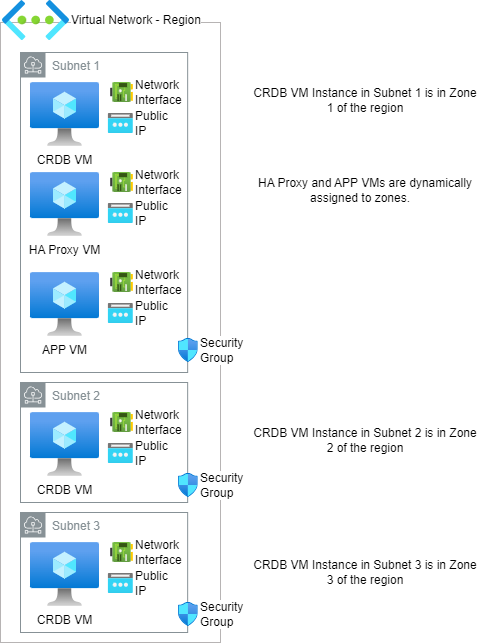

The diagram above was exported from draw.io. Its source (the exported page's mxGraphModel, read from the mxfile embedded in the PNG):
<mxGraphModel dx="1167" dy="641" grid="1" gridSize="10" guides="1" tooltips="1" connect="1" arrows="1" fold="1" page="1" pageScale="1" pageWidth="1100" pageHeight="850" math="0" shadow="0">
  <root>
    <mxCell id="0" />
    <mxCell id="1" parent="0" />
    <mxCell id="9i-m1WFjIOlGrp2yeK7Q-132" value="" style="group" parent="1" connectable="0" vertex="1">
      <mxGeometry x="82" y="88" width="488" height="642" as="geometry" />
    </mxCell>
    <mxCell id="9i-m1WFjIOlGrp2yeK7Q-12" value="" style="group" parent="9i-m1WFjIOlGrp2yeK7Q-132" connectable="0" vertex="1">
      <mxGeometry x="28" y="42" width="460" height="600" as="geometry" />
    </mxCell>
    <mxCell id="9i-m1WFjIOlGrp2yeK7Q-100" value="" style="group" parent="9i-m1WFjIOlGrp2yeK7Q-12" connectable="0" vertex="1">
      <mxGeometry x="-30" y="-20" width="220" height="620" as="geometry" />
    </mxCell>
    <mxCell id="9i-m1WFjIOlGrp2yeK7Q-16" value="" style="rounded=0;whiteSpace=wrap;html=1;strokeColor=#b7b4b4;fillColor=none;" parent="9i-m1WFjIOlGrp2yeK7Q-100" vertex="1">
      <mxGeometry width="220" height="620" as="geometry" />
    </mxCell>
    <mxCell id="9i-m1WFjIOlGrp2yeK7Q-39" value="" style="group" parent="9i-m1WFjIOlGrp2yeK7Q-100" connectable="0" vertex="1">
      <mxGeometry x="20" y="30" width="179.76" height="320" as="geometry" />
    </mxCell>
    <mxCell id="9i-m1WFjIOlGrp2yeK7Q-8" value="Subnet 1" style="sketch=0;outlineConnect=0;gradientColor=none;html=1;whiteSpace=wrap;fontSize=12;fontStyle=0;shape=mxgraph.aws4.group;grIcon=mxgraph.aws4.group_subnet;strokeColor=#879196;fillColor=none;verticalAlign=top;align=left;spacingLeft=30;fontColor=#879196;dashed=0;" parent="9i-m1WFjIOlGrp2yeK7Q-39" vertex="1">
      <mxGeometry width="167.16" height="320" as="geometry" />
    </mxCell>
    <mxCell id="9i-m1WFjIOlGrp2yeK7Q-11" value="" style="group" parent="9i-m1WFjIOlGrp2yeK7Q-39" connectable="0" vertex="1">
      <mxGeometry x="10" y="30" width="102.84000000000003" height="64" as="geometry" />
    </mxCell>
    <mxCell id="9i-m1WFjIOlGrp2yeK7Q-2" value="Network Interface" style="image;aspect=fixed;html=1;points=[];align=left;fontSize=12;image=img/lib/azure2/networking/Network_Interfaces.svg;whiteSpace=wrap;labelPosition=right;verticalLabelPosition=middle;verticalAlign=middle;" parent="9i-m1WFjIOlGrp2yeK7Q-11" vertex="1">
      <mxGeometry x="80.16999999999996" width="22.67" height="20" as="geometry" />
    </mxCell>
    <mxCell id="9i-m1WFjIOlGrp2yeK7Q-3" value="Public IP" style="image;aspect=fixed;html=1;points=[];align=left;fontSize=12;image=img/lib/azure2/networking/Public_IP_Addresses.svg;labelPosition=right;verticalLabelPosition=middle;verticalAlign=middle;whiteSpace=wrap;" parent="9i-m1WFjIOlGrp2yeK7Q-11" vertex="1">
      <mxGeometry x="77.84000000000003" y="31" width="25" height="20" as="geometry" />
    </mxCell>
    <mxCell id="9i-m1WFjIOlGrp2yeK7Q-6" value="CRDB VM" style="image;aspect=fixed;html=1;points=[];align=center;fontSize=12;image=img/lib/azure2/compute/Virtual_Machine.svg;" parent="9i-m1WFjIOlGrp2yeK7Q-11" vertex="1">
      <mxGeometry width="69" height="64" as="geometry" />
    </mxCell>
    <mxCell id="9i-m1WFjIOlGrp2yeK7Q-31" value="" style="group" parent="9i-m1WFjIOlGrp2yeK7Q-39" connectable="0" vertex="1">
      <mxGeometry x="10" y="120" width="102.84000000000003" height="64" as="geometry" />
    </mxCell>
    <mxCell id="9i-m1WFjIOlGrp2yeK7Q-32" value="Network Interface" style="image;aspect=fixed;html=1;points=[];align=left;fontSize=12;image=img/lib/azure2/networking/Network_Interfaces.svg;whiteSpace=wrap;labelPosition=right;verticalLabelPosition=middle;verticalAlign=middle;" parent="9i-m1WFjIOlGrp2yeK7Q-31" vertex="1">
      <mxGeometry x="80.16999999999996" width="22.67" height="20" as="geometry" />
    </mxCell>
    <mxCell id="9i-m1WFjIOlGrp2yeK7Q-33" value="Public IP" style="image;aspect=fixed;html=1;points=[];align=left;fontSize=12;image=img/lib/azure2/networking/Public_IP_Addresses.svg;labelPosition=right;verticalLabelPosition=middle;verticalAlign=middle;whiteSpace=wrap;" parent="9i-m1WFjIOlGrp2yeK7Q-31" vertex="1">
      <mxGeometry x="77.84000000000003" y="31" width="25" height="20" as="geometry" />
    </mxCell>
    <mxCell id="9i-m1WFjIOlGrp2yeK7Q-34" value="HA Proxy VM" style="image;aspect=fixed;html=1;points=[];align=center;fontSize=12;image=img/lib/azure2/compute/Virtual_Machine.svg;" parent="9i-m1WFjIOlGrp2yeK7Q-31" vertex="1">
      <mxGeometry width="69" height="64" as="geometry" />
    </mxCell>
    <mxCell id="9i-m1WFjIOlGrp2yeK7Q-35" value="" style="group" parent="9i-m1WFjIOlGrp2yeK7Q-39" connectable="0" vertex="1">
      <mxGeometry x="10" y="220" width="102.84000000000003" height="64" as="geometry" />
    </mxCell>
    <mxCell id="9i-m1WFjIOlGrp2yeK7Q-36" value="Network Interface" style="image;aspect=fixed;html=1;points=[];align=left;fontSize=12;image=img/lib/azure2/networking/Network_Interfaces.svg;whiteSpace=wrap;labelPosition=right;verticalLabelPosition=middle;verticalAlign=middle;" parent="9i-m1WFjIOlGrp2yeK7Q-35" vertex="1">
      <mxGeometry x="80.16999999999996" width="22.67" height="20" as="geometry" />
    </mxCell>
    <mxCell id="9i-m1WFjIOlGrp2yeK7Q-37" value="Public IP" style="image;aspect=fixed;html=1;points=[];align=left;fontSize=12;image=img/lib/azure2/networking/Public_IP_Addresses.svg;labelPosition=right;verticalLabelPosition=middle;verticalAlign=middle;whiteSpace=wrap;" parent="9i-m1WFjIOlGrp2yeK7Q-35" vertex="1">
      <mxGeometry x="77.84000000000003" y="31" width="25" height="20" as="geometry" />
    </mxCell>
    <mxCell id="9i-m1WFjIOlGrp2yeK7Q-38" value="APP VM" style="image;aspect=fixed;html=1;points=[];align=center;fontSize=12;image=img/lib/azure2/compute/Virtual_Machine.svg;" parent="9i-m1WFjIOlGrp2yeK7Q-35" vertex="1">
      <mxGeometry width="69" height="64" as="geometry" />
    </mxCell>
    <mxCell id="9i-m1WFjIOlGrp2yeK7Q-7" value="Security Group" style="image;aspect=fixed;html=1;points=[];align=left;fontSize=12;image=img/lib/azure2/networking/Network_Security_Groups.svg;whiteSpace=wrap;shadow=1;labelPosition=right;verticalLabelPosition=middle;verticalAlign=middle;" parent="9i-m1WFjIOlGrp2yeK7Q-39" vertex="1">
      <mxGeometry x="158" y="286" width="19.76" height="24" as="geometry" />
    </mxCell>
    <mxCell id="9i-m1WFjIOlGrp2yeK7Q-55" value="" style="group" parent="9i-m1WFjIOlGrp2yeK7Q-100" connectable="0" vertex="1">
      <mxGeometry x="20" y="360" width="179.76" height="120" as="geometry" />
    </mxCell>
    <mxCell id="9i-m1WFjIOlGrp2yeK7Q-41" value="Subnet 2" style="sketch=0;outlineConnect=0;gradientColor=none;html=1;whiteSpace=wrap;fontSize=12;fontStyle=0;shape=mxgraph.aws4.group;grIcon=mxgraph.aws4.group_subnet;strokeColor=#879196;fillColor=none;verticalAlign=top;align=left;spacingLeft=30;fontColor=#879196;dashed=0;" parent="9i-m1WFjIOlGrp2yeK7Q-55" vertex="1">
      <mxGeometry width="167.16" height="120" as="geometry" />
    </mxCell>
    <mxCell id="9i-m1WFjIOlGrp2yeK7Q-42" value="" style="group" parent="9i-m1WFjIOlGrp2yeK7Q-55" connectable="0" vertex="1">
      <mxGeometry x="10" y="30" width="102.84000000000003" height="64" as="geometry" />
    </mxCell>
    <mxCell id="9i-m1WFjIOlGrp2yeK7Q-43" value="Network Interface" style="image;aspect=fixed;html=1;points=[];align=left;fontSize=12;image=img/lib/azure2/networking/Network_Interfaces.svg;whiteSpace=wrap;labelPosition=right;verticalLabelPosition=middle;verticalAlign=middle;" parent="9i-m1WFjIOlGrp2yeK7Q-42" vertex="1">
      <mxGeometry x="80.16999999999996" width="22.67" height="20" as="geometry" />
    </mxCell>
    <mxCell id="9i-m1WFjIOlGrp2yeK7Q-44" value="Public IP" style="image;aspect=fixed;html=1;points=[];align=left;fontSize=12;image=img/lib/azure2/networking/Public_IP_Addresses.svg;labelPosition=right;verticalLabelPosition=middle;verticalAlign=middle;whiteSpace=wrap;" parent="9i-m1WFjIOlGrp2yeK7Q-42" vertex="1">
      <mxGeometry x="77.84000000000003" y="31" width="25" height="20" as="geometry" />
    </mxCell>
    <mxCell id="9i-m1WFjIOlGrp2yeK7Q-45" value="CRDB VM" style="image;aspect=fixed;html=1;points=[];align=center;fontSize=12;image=img/lib/azure2/compute/Virtual_Machine.svg;" parent="9i-m1WFjIOlGrp2yeK7Q-42" vertex="1">
      <mxGeometry width="69" height="64" as="geometry" />
    </mxCell>
    <mxCell id="9i-m1WFjIOlGrp2yeK7Q-64" value="Security Group" style="image;aspect=fixed;html=1;points=[];align=left;fontSize=12;image=img/lib/azure2/networking/Network_Security_Groups.svg;whiteSpace=wrap;shadow=1;labelPosition=right;verticalLabelPosition=middle;verticalAlign=middle;" parent="9i-m1WFjIOlGrp2yeK7Q-55" vertex="1">
      <mxGeometry x="158" y="91" width="19.76" height="24" as="geometry" />
    </mxCell>
    <mxCell id="9i-m1WFjIOlGrp2yeK7Q-56" value="" style="group" parent="9i-m1WFjIOlGrp2yeK7Q-100" connectable="0" vertex="1">
      <mxGeometry x="20" y="490" width="179.76" height="120" as="geometry" />
    </mxCell>
    <mxCell id="9i-m1WFjIOlGrp2yeK7Q-57" value="Subnet 3" style="sketch=0;outlineConnect=0;gradientColor=none;html=1;whiteSpace=wrap;fontSize=12;fontStyle=0;shape=mxgraph.aws4.group;grIcon=mxgraph.aws4.group_subnet;strokeColor=#879196;fillColor=none;verticalAlign=top;align=left;spacingLeft=30;fontColor=#879196;dashed=0;" parent="9i-m1WFjIOlGrp2yeK7Q-56" vertex="1">
      <mxGeometry width="167.16" height="120" as="geometry" />
    </mxCell>
    <mxCell id="9i-m1WFjIOlGrp2yeK7Q-58" value="" style="group" parent="9i-m1WFjIOlGrp2yeK7Q-56" connectable="0" vertex="1">
      <mxGeometry x="10" y="30" width="102.84000000000003" height="64" as="geometry" />
    </mxCell>
    <mxCell id="9i-m1WFjIOlGrp2yeK7Q-59" value="Network Interface" style="image;aspect=fixed;html=1;points=[];align=left;fontSize=12;image=img/lib/azure2/networking/Network_Interfaces.svg;whiteSpace=wrap;labelPosition=right;verticalLabelPosition=middle;verticalAlign=middle;" parent="9i-m1WFjIOlGrp2yeK7Q-58" vertex="1">
      <mxGeometry x="80.16999999999996" width="22.67" height="20" as="geometry" />
    </mxCell>
    <mxCell id="9i-m1WFjIOlGrp2yeK7Q-60" value="Public IP" style="image;aspect=fixed;html=1;points=[];align=left;fontSize=12;image=img/lib/azure2/networking/Public_IP_Addresses.svg;labelPosition=right;verticalLabelPosition=middle;verticalAlign=middle;whiteSpace=wrap;" parent="9i-m1WFjIOlGrp2yeK7Q-58" vertex="1">
      <mxGeometry x="77.84000000000003" y="31" width="25" height="20" as="geometry" />
    </mxCell>
    <mxCell id="9i-m1WFjIOlGrp2yeK7Q-61" value="CRDB VM" style="image;aspect=fixed;html=1;points=[];align=center;fontSize=12;image=img/lib/azure2/compute/Virtual_Machine.svg;" parent="9i-m1WFjIOlGrp2yeK7Q-58" vertex="1">
      <mxGeometry width="69" height="64" as="geometry" />
    </mxCell>
    <mxCell id="9i-m1WFjIOlGrp2yeK7Q-65" value="Security Group" style="image;aspect=fixed;html=1;points=[];align=left;fontSize=12;image=img/lib/azure2/networking/Network_Security_Groups.svg;whiteSpace=wrap;shadow=1;labelPosition=right;verticalLabelPosition=middle;verticalAlign=middle;" parent="9i-m1WFjIOlGrp2yeK7Q-56" vertex="1">
      <mxGeometry x="158" y="90" width="19.76" height="24" as="geometry" />
    </mxCell>
    <mxCell id="9i-m1WFjIOlGrp2yeK7Q-216" value="CRDB VM Instance in Subnet 3 is in Zone 3 of the region" style="text;html=1;strokeColor=none;fillColor=none;align=center;verticalAlign=middle;whiteSpace=wrap;rounded=0;" parent="9i-m1WFjIOlGrp2yeK7Q-12" vertex="1">
      <mxGeometry x="220" y="512" width="230" height="36" as="geometry" />
    </mxCell>
    <mxCell id="TfNm9l77bm-VhSyOz4vn-2" value="CRDB VM Instance in Subnet 1 is in Zone 1 of the region" style="text;html=1;strokeColor=none;fillColor=none;align=center;verticalAlign=middle;whiteSpace=wrap;rounded=0;" vertex="1" parent="9i-m1WFjIOlGrp2yeK7Q-12">
      <mxGeometry x="220" y="40" width="230" height="36" as="geometry" />
    </mxCell>
    <mxCell id="TfNm9l77bm-VhSyOz4vn-3" value="CRDB VM Instance in Subnet 2 is in Zone 2 of the region" style="text;html=1;strokeColor=none;fillColor=none;align=center;verticalAlign=middle;whiteSpace=wrap;rounded=0;" vertex="1" parent="9i-m1WFjIOlGrp2yeK7Q-12">
      <mxGeometry x="220" y="380" width="230" height="36" as="geometry" />
    </mxCell>
    <mxCell id="9i-m1WFjIOlGrp2yeK7Q-217" value="HA Proxy and APP VMs are dynamically assigned to zones.&amp;nbsp; &amp;nbsp;" style="text;html=1;strokeColor=none;fillColor=none;align=center;verticalAlign=middle;whiteSpace=wrap;rounded=0;" parent="9i-m1WFjIOlGrp2yeK7Q-12" vertex="1">
      <mxGeometry x="220" y="130" width="230" height="36" as="geometry" />
    </mxCell>
    <mxCell id="9i-m1WFjIOlGrp2yeK7Q-4" value="Virtual Network - Region" style="image;aspect=fixed;html=1;points=[];align=left;fontSize=12;image=img/lib/azure2/networking/Virtual_Networks.svg;labelPosition=right;verticalLabelPosition=middle;verticalAlign=middle;" parent="9i-m1WFjIOlGrp2yeK7Q-132" vertex="1">
      <mxGeometry width="67" height="40" as="geometry" />
    </mxCell>
  </root>
</mxGraphModel>